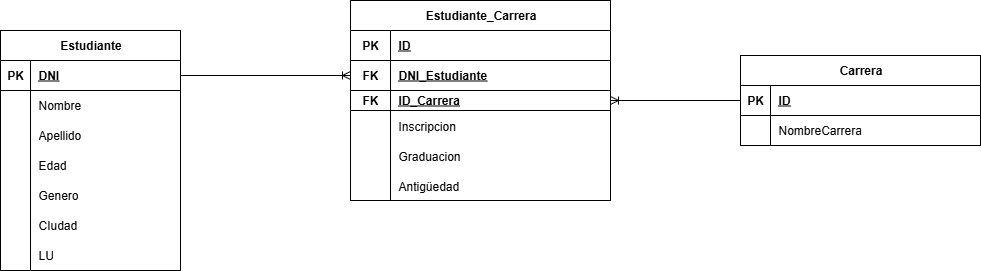

The diagram above was exported from draw.io. Its source (the exported page's mxGraphModel, read from the mxfile embedded in the PNG):
<mxGraphModel dx="1412" dy="775" grid="1" gridSize="10" guides="1" tooltips="1" connect="1" arrows="1" fold="1" page="1" pageScale="1" pageWidth="827" pageHeight="1169" math="0" shadow="0">
  <root>
    <mxCell id="0" />
    <mxCell id="1" parent="0" />
    <mxCell id="_rlzVgaxrsQ0thJwq_VH-58" value="Estudiante" style="shape=table;startSize=30;container=1;collapsible=1;childLayout=tableLayout;fixedRows=1;rowLines=0;fontStyle=1;align=center;resizeLast=1;html=1;" parent="1" vertex="1">
      <mxGeometry x="110" y="220" width="180" height="240" as="geometry" />
    </mxCell>
    <mxCell id="_rlzVgaxrsQ0thJwq_VH-59" value="" style="shape=tableRow;horizontal=0;startSize=0;swimlaneHead=0;swimlaneBody=0;fillColor=none;collapsible=0;dropTarget=0;points=[[0,0.5],[1,0.5]];portConstraint=eastwest;top=0;left=0;right=0;bottom=1;" parent="_rlzVgaxrsQ0thJwq_VH-58" vertex="1">
      <mxGeometry y="30" width="180" height="30" as="geometry" />
    </mxCell>
    <mxCell id="_rlzVgaxrsQ0thJwq_VH-60" value="PK" style="shape=partialRectangle;connectable=0;fillColor=none;top=0;left=0;bottom=0;right=0;fontStyle=1;overflow=hidden;whiteSpace=wrap;html=1;" parent="_rlzVgaxrsQ0thJwq_VH-59" vertex="1">
      <mxGeometry width="30" height="30" as="geometry">
        <mxRectangle width="30" height="30" as="alternateBounds" />
      </mxGeometry>
    </mxCell>
    <mxCell id="_rlzVgaxrsQ0thJwq_VH-61" value="DNI" style="shape=partialRectangle;connectable=0;fillColor=none;top=0;left=0;bottom=0;right=0;align=left;spacingLeft=6;fontStyle=5;overflow=hidden;whiteSpace=wrap;html=1;" parent="_rlzVgaxrsQ0thJwq_VH-59" vertex="1">
      <mxGeometry x="30" width="150" height="30" as="geometry">
        <mxRectangle width="150" height="30" as="alternateBounds" />
      </mxGeometry>
    </mxCell>
    <mxCell id="_rlzVgaxrsQ0thJwq_VH-62" value="" style="shape=tableRow;horizontal=0;startSize=0;swimlaneHead=0;swimlaneBody=0;fillColor=none;collapsible=0;dropTarget=0;points=[[0,0.5],[1,0.5]];portConstraint=eastwest;top=0;left=0;right=0;bottom=0;" parent="_rlzVgaxrsQ0thJwq_VH-58" vertex="1">
      <mxGeometry y="60" width="180" height="30" as="geometry" />
    </mxCell>
    <mxCell id="_rlzVgaxrsQ0thJwq_VH-63" value="" style="shape=partialRectangle;connectable=0;fillColor=none;top=0;left=0;bottom=0;right=0;editable=1;overflow=hidden;whiteSpace=wrap;html=1;" parent="_rlzVgaxrsQ0thJwq_VH-62" vertex="1">
      <mxGeometry width="30" height="30" as="geometry">
        <mxRectangle width="30" height="30" as="alternateBounds" />
      </mxGeometry>
    </mxCell>
    <mxCell id="_rlzVgaxrsQ0thJwq_VH-64" value="Nombre" style="shape=partialRectangle;connectable=0;fillColor=none;top=0;left=0;bottom=0;right=0;align=left;spacingLeft=6;overflow=hidden;whiteSpace=wrap;html=1;" parent="_rlzVgaxrsQ0thJwq_VH-62" vertex="1">
      <mxGeometry x="30" width="150" height="30" as="geometry">
        <mxRectangle width="150" height="30" as="alternateBounds" />
      </mxGeometry>
    </mxCell>
    <mxCell id="_rlzVgaxrsQ0thJwq_VH-65" value="" style="shape=tableRow;horizontal=0;startSize=0;swimlaneHead=0;swimlaneBody=0;fillColor=none;collapsible=0;dropTarget=0;points=[[0,0.5],[1,0.5]];portConstraint=eastwest;top=0;left=0;right=0;bottom=0;" parent="_rlzVgaxrsQ0thJwq_VH-58" vertex="1">
      <mxGeometry y="90" width="180" height="30" as="geometry" />
    </mxCell>
    <mxCell id="_rlzVgaxrsQ0thJwq_VH-66" value="" style="shape=partialRectangle;connectable=0;fillColor=none;top=0;left=0;bottom=0;right=0;editable=1;overflow=hidden;whiteSpace=wrap;html=1;" parent="_rlzVgaxrsQ0thJwq_VH-65" vertex="1">
      <mxGeometry width="30" height="30" as="geometry">
        <mxRectangle width="30" height="30" as="alternateBounds" />
      </mxGeometry>
    </mxCell>
    <mxCell id="_rlzVgaxrsQ0thJwq_VH-67" value="Apellido" style="shape=partialRectangle;connectable=0;fillColor=none;top=0;left=0;bottom=0;right=0;align=left;spacingLeft=6;overflow=hidden;whiteSpace=wrap;html=1;" parent="_rlzVgaxrsQ0thJwq_VH-65" vertex="1">
      <mxGeometry x="30" width="150" height="30" as="geometry">
        <mxRectangle width="150" height="30" as="alternateBounds" />
      </mxGeometry>
    </mxCell>
    <mxCell id="_rlzVgaxrsQ0thJwq_VH-68" value="" style="shape=tableRow;horizontal=0;startSize=0;swimlaneHead=0;swimlaneBody=0;fillColor=none;collapsible=0;dropTarget=0;points=[[0,0.5],[1,0.5]];portConstraint=eastwest;top=0;left=0;right=0;bottom=0;" parent="_rlzVgaxrsQ0thJwq_VH-58" vertex="1">
      <mxGeometry y="120" width="180" height="30" as="geometry" />
    </mxCell>
    <mxCell id="_rlzVgaxrsQ0thJwq_VH-69" value="" style="shape=partialRectangle;connectable=0;fillColor=none;top=0;left=0;bottom=0;right=0;editable=1;overflow=hidden;whiteSpace=wrap;html=1;" parent="_rlzVgaxrsQ0thJwq_VH-68" vertex="1">
      <mxGeometry width="30" height="30" as="geometry">
        <mxRectangle width="30" height="30" as="alternateBounds" />
      </mxGeometry>
    </mxCell>
    <mxCell id="_rlzVgaxrsQ0thJwq_VH-70" value="Edad" style="shape=partialRectangle;connectable=0;fillColor=none;top=0;left=0;bottom=0;right=0;align=left;spacingLeft=6;overflow=hidden;whiteSpace=wrap;html=1;" parent="_rlzVgaxrsQ0thJwq_VH-68" vertex="1">
      <mxGeometry x="30" width="150" height="30" as="geometry">
        <mxRectangle width="150" height="30" as="alternateBounds" />
      </mxGeometry>
    </mxCell>
    <mxCell id="_rlzVgaxrsQ0thJwq_VH-74" value="" style="shape=tableRow;horizontal=0;startSize=0;swimlaneHead=0;swimlaneBody=0;fillColor=none;collapsible=0;dropTarget=0;points=[[0,0.5],[1,0.5]];portConstraint=eastwest;top=0;left=0;right=0;bottom=0;" parent="_rlzVgaxrsQ0thJwq_VH-58" vertex="1">
      <mxGeometry y="150" width="180" height="30" as="geometry" />
    </mxCell>
    <mxCell id="_rlzVgaxrsQ0thJwq_VH-75" value="" style="shape=partialRectangle;connectable=0;fillColor=none;top=0;left=0;bottom=0;right=0;editable=1;overflow=hidden;whiteSpace=wrap;html=1;" parent="_rlzVgaxrsQ0thJwq_VH-74" vertex="1">
      <mxGeometry width="30" height="30" as="geometry">
        <mxRectangle width="30" height="30" as="alternateBounds" />
      </mxGeometry>
    </mxCell>
    <mxCell id="_rlzVgaxrsQ0thJwq_VH-76" value="Genero" style="shape=partialRectangle;connectable=0;fillColor=none;top=0;left=0;bottom=0;right=0;align=left;spacingLeft=6;overflow=hidden;whiteSpace=wrap;html=1;" parent="_rlzVgaxrsQ0thJwq_VH-74" vertex="1">
      <mxGeometry x="30" width="150" height="30" as="geometry">
        <mxRectangle width="150" height="30" as="alternateBounds" />
      </mxGeometry>
    </mxCell>
    <mxCell id="_rlzVgaxrsQ0thJwq_VH-80" value="" style="shape=tableRow;horizontal=0;startSize=0;swimlaneHead=0;swimlaneBody=0;fillColor=none;collapsible=0;dropTarget=0;points=[[0,0.5],[1,0.5]];portConstraint=eastwest;top=0;left=0;right=0;bottom=0;" parent="_rlzVgaxrsQ0thJwq_VH-58" vertex="1">
      <mxGeometry y="180" width="180" height="30" as="geometry" />
    </mxCell>
    <mxCell id="_rlzVgaxrsQ0thJwq_VH-81" value="" style="shape=partialRectangle;connectable=0;fillColor=none;top=0;left=0;bottom=0;right=0;editable=1;overflow=hidden;whiteSpace=wrap;html=1;" parent="_rlzVgaxrsQ0thJwq_VH-80" vertex="1">
      <mxGeometry width="30" height="30" as="geometry">
        <mxRectangle width="30" height="30" as="alternateBounds" />
      </mxGeometry>
    </mxCell>
    <mxCell id="_rlzVgaxrsQ0thJwq_VH-82" value="CIudad" style="shape=partialRectangle;connectable=0;fillColor=none;top=0;left=0;bottom=0;right=0;align=left;spacingLeft=6;overflow=hidden;whiteSpace=wrap;html=1;" parent="_rlzVgaxrsQ0thJwq_VH-80" vertex="1">
      <mxGeometry x="30" width="150" height="30" as="geometry">
        <mxRectangle width="150" height="30" as="alternateBounds" />
      </mxGeometry>
    </mxCell>
    <mxCell id="_rlzVgaxrsQ0thJwq_VH-83" value="" style="shape=tableRow;horizontal=0;startSize=0;swimlaneHead=0;swimlaneBody=0;fillColor=none;collapsible=0;dropTarget=0;points=[[0,0.5],[1,0.5]];portConstraint=eastwest;top=0;left=0;right=0;bottom=0;" parent="_rlzVgaxrsQ0thJwq_VH-58" vertex="1">
      <mxGeometry y="210" width="180" height="30" as="geometry" />
    </mxCell>
    <mxCell id="_rlzVgaxrsQ0thJwq_VH-84" value="" style="shape=partialRectangle;connectable=0;fillColor=none;top=0;left=0;bottom=0;right=0;editable=1;overflow=hidden;whiteSpace=wrap;html=1;" parent="_rlzVgaxrsQ0thJwq_VH-83" vertex="1">
      <mxGeometry width="30" height="30" as="geometry">
        <mxRectangle width="30" height="30" as="alternateBounds" />
      </mxGeometry>
    </mxCell>
    <mxCell id="_rlzVgaxrsQ0thJwq_VH-85" value="LU" style="shape=partialRectangle;connectable=0;fillColor=none;top=0;left=0;bottom=0;right=0;align=left;spacingLeft=6;overflow=hidden;whiteSpace=wrap;html=1;" parent="_rlzVgaxrsQ0thJwq_VH-83" vertex="1">
      <mxGeometry x="30" width="150" height="30" as="geometry">
        <mxRectangle width="150" height="30" as="alternateBounds" />
      </mxGeometry>
    </mxCell>
    <mxCell id="_rlzVgaxrsQ0thJwq_VH-89" value="Carrera" style="shape=table;startSize=30;container=1;collapsible=1;childLayout=tableLayout;fixedRows=1;rowLines=0;fontStyle=1;align=center;resizeLast=1;html=1;movable=1;resizable=1;rotatable=1;deletable=1;editable=1;locked=0;connectable=1;" parent="1" vertex="1">
      <mxGeometry x="850" y="245" width="240" height="90" as="geometry" />
    </mxCell>
    <mxCell id="_rlzVgaxrsQ0thJwq_VH-90" value="" style="shape=tableRow;horizontal=0;startSize=0;swimlaneHead=0;swimlaneBody=0;fillColor=none;collapsible=0;dropTarget=0;points=[[0,0.5],[1,0.5]];portConstraint=eastwest;top=0;left=0;right=0;bottom=1;" parent="_rlzVgaxrsQ0thJwq_VH-89" vertex="1">
      <mxGeometry y="30" width="240" height="30" as="geometry" />
    </mxCell>
    <mxCell id="_rlzVgaxrsQ0thJwq_VH-91" value="PK" style="shape=partialRectangle;connectable=0;fillColor=none;top=0;left=0;bottom=0;right=0;fontStyle=1;overflow=hidden;whiteSpace=wrap;html=1;" parent="_rlzVgaxrsQ0thJwq_VH-90" vertex="1">
      <mxGeometry width="30" height="30" as="geometry">
        <mxRectangle width="30" height="30" as="alternateBounds" />
      </mxGeometry>
    </mxCell>
    <mxCell id="_rlzVgaxrsQ0thJwq_VH-92" value="ID" style="shape=partialRectangle;connectable=0;fillColor=none;top=0;left=0;bottom=0;right=0;align=left;spacingLeft=6;fontStyle=5;overflow=hidden;whiteSpace=wrap;html=1;" parent="_rlzVgaxrsQ0thJwq_VH-90" vertex="1">
      <mxGeometry x="30" width="210" height="30" as="geometry">
        <mxRectangle width="210" height="30" as="alternateBounds" />
      </mxGeometry>
    </mxCell>
    <mxCell id="_rlzVgaxrsQ0thJwq_VH-93" value="" style="shape=tableRow;horizontal=0;startSize=0;swimlaneHead=0;swimlaneBody=0;fillColor=none;collapsible=0;dropTarget=0;points=[[0,0.5],[1,0.5]];portConstraint=eastwest;top=0;left=0;right=0;bottom=0;" parent="_rlzVgaxrsQ0thJwq_VH-89" vertex="1">
      <mxGeometry y="60" width="240" height="30" as="geometry" />
    </mxCell>
    <mxCell id="_rlzVgaxrsQ0thJwq_VH-94" value="" style="shape=partialRectangle;connectable=0;fillColor=none;top=0;left=0;bottom=0;right=0;editable=1;overflow=hidden;whiteSpace=wrap;html=1;" parent="_rlzVgaxrsQ0thJwq_VH-93" vertex="1">
      <mxGeometry width="30" height="30" as="geometry">
        <mxRectangle width="30" height="30" as="alternateBounds" />
      </mxGeometry>
    </mxCell>
    <mxCell id="_rlzVgaxrsQ0thJwq_VH-95" value="NombreCarrera" style="shape=partialRectangle;connectable=0;fillColor=none;top=0;left=0;bottom=0;right=0;align=left;spacingLeft=6;overflow=hidden;whiteSpace=wrap;html=1;" parent="_rlzVgaxrsQ0thJwq_VH-93" vertex="1">
      <mxGeometry x="30" width="210" height="30" as="geometry">
        <mxRectangle width="210" height="30" as="alternateBounds" />
      </mxGeometry>
    </mxCell>
    <mxCell id="_rlzVgaxrsQ0thJwq_VH-129" value="Estudiante_Carrera" style="shape=table;startSize=30;container=1;collapsible=1;childLayout=tableLayout;fixedRows=1;rowLines=0;fontStyle=1;align=center;resizeLast=1;html=1;movable=1;resizable=1;rotatable=1;deletable=1;editable=1;locked=0;connectable=1;" parent="1" vertex="1">
      <mxGeometry x="460" y="190" width="260" height="200" as="geometry" />
    </mxCell>
    <mxCell id="_rlzVgaxrsQ0thJwq_VH-130" value="" style="shape=tableRow;horizontal=0;startSize=0;swimlaneHead=0;swimlaneBody=0;fillColor=none;collapsible=0;dropTarget=0;points=[[0,0.5],[1,0.5]];portConstraint=eastwest;top=0;left=0;right=0;bottom=1;" parent="_rlzVgaxrsQ0thJwq_VH-129" vertex="1">
      <mxGeometry y="30" width="260" height="30" as="geometry" />
    </mxCell>
    <mxCell id="_rlzVgaxrsQ0thJwq_VH-131" value="PK" style="shape=partialRectangle;connectable=0;fillColor=none;top=0;left=0;bottom=0;right=0;fontStyle=1;overflow=hidden;whiteSpace=wrap;html=1;" parent="_rlzVgaxrsQ0thJwq_VH-130" vertex="1">
      <mxGeometry width="40" height="30" as="geometry">
        <mxRectangle width="40" height="30" as="alternateBounds" />
      </mxGeometry>
    </mxCell>
    <mxCell id="_rlzVgaxrsQ0thJwq_VH-132" value="ID" style="shape=partialRectangle;connectable=0;fillColor=none;top=0;left=0;bottom=0;right=0;align=left;spacingLeft=6;fontStyle=5;overflow=hidden;whiteSpace=wrap;html=1;" parent="_rlzVgaxrsQ0thJwq_VH-130" vertex="1">
      <mxGeometry x="40" width="220" height="30" as="geometry">
        <mxRectangle width="220" height="30" as="alternateBounds" />
      </mxGeometry>
    </mxCell>
    <mxCell id="JpJhaUyxFU3FI_pbjpKW-1" value="" style="shape=tableRow;horizontal=0;startSize=0;swimlaneHead=0;swimlaneBody=0;fillColor=none;collapsible=0;dropTarget=0;points=[[0,0.5],[1,0.5]];portConstraint=eastwest;top=0;left=0;right=0;bottom=1;" parent="_rlzVgaxrsQ0thJwq_VH-129" vertex="1">
      <mxGeometry y="60" width="260" height="30" as="geometry" />
    </mxCell>
    <mxCell id="JpJhaUyxFU3FI_pbjpKW-2" value="FK" style="shape=partialRectangle;connectable=0;fillColor=none;top=0;left=0;bottom=0;right=0;fontStyle=1;overflow=hidden;whiteSpace=wrap;html=1;" parent="JpJhaUyxFU3FI_pbjpKW-1" vertex="1">
      <mxGeometry width="40" height="30" as="geometry">
        <mxRectangle width="40" height="30" as="alternateBounds" />
      </mxGeometry>
    </mxCell>
    <mxCell id="JpJhaUyxFU3FI_pbjpKW-3" value="DNI_Estudiante" style="shape=partialRectangle;connectable=0;fillColor=none;top=0;left=0;bottom=0;right=0;align=left;spacingLeft=6;fontStyle=5;overflow=hidden;whiteSpace=wrap;html=1;" parent="JpJhaUyxFU3FI_pbjpKW-1" vertex="1">
      <mxGeometry x="40" width="220" height="30" as="geometry">
        <mxRectangle width="220" height="30" as="alternateBounds" />
      </mxGeometry>
    </mxCell>
    <mxCell id="_rlzVgaxrsQ0thJwq_VH-137" value="" style="shape=tableRow;horizontal=0;startSize=0;swimlaneHead=0;swimlaneBody=0;fillColor=none;collapsible=0;dropTarget=0;points=[[0,0.5],[1,0.5]];portConstraint=eastwest;top=0;left=0;right=0;bottom=1;" parent="_rlzVgaxrsQ0thJwq_VH-129" vertex="1">
      <mxGeometry y="90" width="260" height="20" as="geometry" />
    </mxCell>
    <mxCell id="_rlzVgaxrsQ0thJwq_VH-138" value="FK" style="shape=partialRectangle;connectable=0;fillColor=none;top=0;left=0;bottom=0;right=0;fontStyle=1;overflow=hidden;whiteSpace=wrap;html=1;" parent="_rlzVgaxrsQ0thJwq_VH-137" vertex="1">
      <mxGeometry width="40" height="20" as="geometry">
        <mxRectangle width="40" height="20" as="alternateBounds" />
      </mxGeometry>
    </mxCell>
    <mxCell id="_rlzVgaxrsQ0thJwq_VH-139" value="ID_Carrera" style="shape=partialRectangle;connectable=0;fillColor=none;top=0;left=0;bottom=0;right=0;align=left;spacingLeft=6;fontStyle=5;overflow=hidden;whiteSpace=wrap;html=1;" parent="_rlzVgaxrsQ0thJwq_VH-137" vertex="1">
      <mxGeometry x="40" width="220" height="20" as="geometry">
        <mxRectangle width="220" height="20" as="alternateBounds" />
      </mxGeometry>
    </mxCell>
    <mxCell id="JpJhaUyxFU3FI_pbjpKW-7" value="" style="shape=tableRow;horizontal=0;startSize=0;swimlaneHead=0;swimlaneBody=0;fillColor=none;collapsible=0;dropTarget=0;points=[[0,0.5],[1,0.5]];portConstraint=eastwest;top=0;left=0;right=0;bottom=0;" parent="_rlzVgaxrsQ0thJwq_VH-129" vertex="1">
      <mxGeometry y="110" width="260" height="30" as="geometry" />
    </mxCell>
    <mxCell id="JpJhaUyxFU3FI_pbjpKW-8" value="" style="shape=partialRectangle;connectable=0;fillColor=none;top=0;left=0;bottom=0;right=0;editable=1;overflow=hidden;" parent="JpJhaUyxFU3FI_pbjpKW-7" vertex="1">
      <mxGeometry width="40" height="30" as="geometry">
        <mxRectangle width="40" height="30" as="alternateBounds" />
      </mxGeometry>
    </mxCell>
    <mxCell id="JpJhaUyxFU3FI_pbjpKW-9" value="Inscripcion" style="shape=partialRectangle;connectable=0;fillColor=none;top=0;left=0;bottom=0;right=0;align=left;spacingLeft=6;overflow=hidden;" parent="JpJhaUyxFU3FI_pbjpKW-7" vertex="1">
      <mxGeometry x="40" width="220" height="30" as="geometry">
        <mxRectangle width="220" height="30" as="alternateBounds" />
      </mxGeometry>
    </mxCell>
    <mxCell id="JpJhaUyxFU3FI_pbjpKW-10" value="" style="shape=tableRow;horizontal=0;startSize=0;swimlaneHead=0;swimlaneBody=0;fillColor=none;collapsible=0;dropTarget=0;points=[[0,0.5],[1,0.5]];portConstraint=eastwest;top=0;left=0;right=0;bottom=0;" parent="_rlzVgaxrsQ0thJwq_VH-129" vertex="1">
      <mxGeometry y="140" width="260" height="30" as="geometry" />
    </mxCell>
    <mxCell id="JpJhaUyxFU3FI_pbjpKW-11" value="" style="shape=partialRectangle;connectable=0;fillColor=none;top=0;left=0;bottom=0;right=0;editable=1;overflow=hidden;" parent="JpJhaUyxFU3FI_pbjpKW-10" vertex="1">
      <mxGeometry width="40" height="30" as="geometry">
        <mxRectangle width="40" height="30" as="alternateBounds" />
      </mxGeometry>
    </mxCell>
    <mxCell id="JpJhaUyxFU3FI_pbjpKW-12" value="Graduacion" style="shape=partialRectangle;connectable=0;fillColor=none;top=0;left=0;bottom=0;right=0;align=left;spacingLeft=6;overflow=hidden;" parent="JpJhaUyxFU3FI_pbjpKW-10" vertex="1">
      <mxGeometry x="40" width="220" height="30" as="geometry">
        <mxRectangle width="220" height="30" as="alternateBounds" />
      </mxGeometry>
    </mxCell>
    <mxCell id="JpJhaUyxFU3FI_pbjpKW-13" value="" style="shape=tableRow;horizontal=0;startSize=0;swimlaneHead=0;swimlaneBody=0;fillColor=none;collapsible=0;dropTarget=0;points=[[0,0.5],[1,0.5]];portConstraint=eastwest;top=0;left=0;right=0;bottom=0;" parent="_rlzVgaxrsQ0thJwq_VH-129" vertex="1">
      <mxGeometry y="170" width="260" height="30" as="geometry" />
    </mxCell>
    <mxCell id="JpJhaUyxFU3FI_pbjpKW-14" value="" style="shape=partialRectangle;connectable=0;fillColor=none;top=0;left=0;bottom=0;right=0;editable=1;overflow=hidden;" parent="JpJhaUyxFU3FI_pbjpKW-13" vertex="1">
      <mxGeometry width="40" height="30" as="geometry">
        <mxRectangle width="40" height="30" as="alternateBounds" />
      </mxGeometry>
    </mxCell>
    <mxCell id="JpJhaUyxFU3FI_pbjpKW-15" value="Antigüedad" style="shape=partialRectangle;connectable=0;fillColor=none;top=0;left=0;bottom=0;right=0;align=left;spacingLeft=6;overflow=hidden;" parent="JpJhaUyxFU3FI_pbjpKW-13" vertex="1">
      <mxGeometry x="40" width="220" height="30" as="geometry">
        <mxRectangle width="220" height="30" as="alternateBounds" />
      </mxGeometry>
    </mxCell>
    <mxCell id="_rlzVgaxrsQ0thJwq_VH-141" value="" style="edgeStyle=entityRelationEdgeStyle;fontSize=12;html=1;endArrow=ERoneToMany;rounded=0;exitX=0;exitY=0.5;exitDx=0;exitDy=0;entryX=1;entryY=0.5;entryDx=0;entryDy=0;" parent="1" source="_rlzVgaxrsQ0thJwq_VH-90" target="_rlzVgaxrsQ0thJwq_VH-137" edge="1">
      <mxGeometry width="100" height="100" relative="1" as="geometry">
        <mxPoint x="739.9999999999998" y="500.0000000000001" as="sourcePoint" />
        <mxPoint x="870.0000000000002" y="500.0000000000001" as="targetPoint" />
      </mxGeometry>
    </mxCell>
    <mxCell id="_rlzVgaxrsQ0thJwq_VH-140" value="" style="edgeStyle=entityRelationEdgeStyle;fontSize=12;html=1;endArrow=ERoneToMany;rounded=0;exitX=1;exitY=0.5;exitDx=0;exitDy=0;entryX=0;entryY=0.5;entryDx=0;entryDy=0;entryPerimeter=0;" parent="1" source="_rlzVgaxrsQ0thJwq_VH-59" target="JpJhaUyxFU3FI_pbjpKW-1" edge="1">
      <mxGeometry width="100" height="100" relative="1" as="geometry">
        <mxPoint x="290" y="320" as="sourcePoint" />
        <mxPoint x="410" y="320" as="targetPoint" />
      </mxGeometry>
    </mxCell>
  </root>
</mxGraphModel>